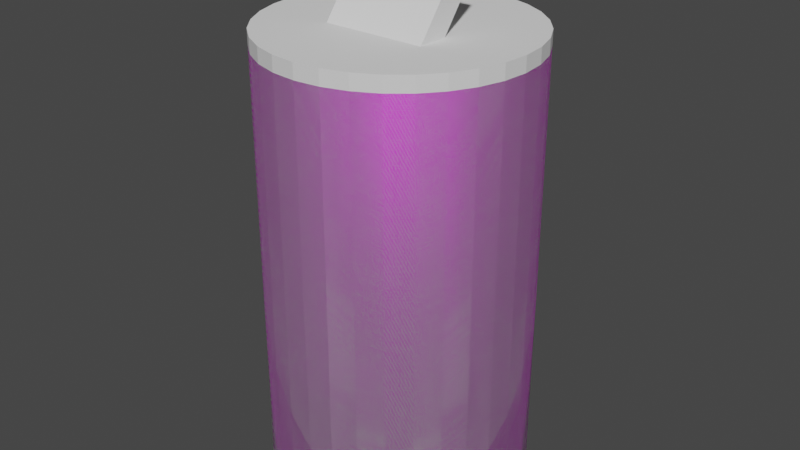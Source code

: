 # Source: can.blend  (saved by Blender 3.3.6; exported with 4.5.12 LTS)
import bpy
from mathutils import Matrix  # noqa: F401  (used for matrix-valued properties, if any)

bpy.ops.wm.read_factory_settings(use_empty=True)
scene = bpy.context.scene
scene.name = 'Scene'

# ---- collections
col_collection = bpy.data.collections.new('Collection'); scene.collection.children.link(col_collection)

# ---- images (referenced by path relative to the original .blend; pixels are not part of the script)
import os
ASSET_DIR = os.environ.get("B2B_ASSET_DIR", "")  # directory of the original .blend (textures are referenced by path, not embedded)
HERE = os.path.dirname(os.path.abspath(__file__))  # packed textures are extracted next to this script under _unpacked/

def load_image(name, relpath, width, height, colorspace="sRGB"):
    """Load a texture the original file referenced (path relative to the .blend, or extracted next to this script)."""
    p = next((c for c in (os.path.join(HERE, relpath), os.path.join(ASSET_DIR, relpath)) if relpath and os.path.exists(c)), "")
    if p:
        img = bpy.data.images.load(p, check_existing=True)
        img.name = name
    else:  # same state as the original file: an image datablock whose file is absent (Cycles renders it pink)
        img = bpy.data.images.new(name, width, height)
        img.source = "FILE"
        img.filepath = "//" + (relpath or name)
    img.colorspace_settings.name = colorspace
    return img
img_snowbeer_png = load_image('snowbeer.png', 'snowbeer.png', 1024, 1024, 'sRGB')

# ---- materials (node trees are filled in below, after node groups)
mat_canbody = bpy.data.materials.new('canbody')
mat_canbody.use_transparent_shadow = False

# ---- material node trees
mat_canbody.use_nodes = True; mat_canbody.node_tree.nodes.clear()
_N = mat_canbody.node_tree.nodes; _L = mat_canbody.node_tree.links
n0 = _N.new('ShaderNodeBsdfPrincipled'); n0.name = 'Principled BSDF'; n0.location = (10, 300)
n0.distribution = 'GGX'
n0.subsurface_method = 'RANDOM_WALK_SKIN'
n0.inputs[1].default_value = 1.0
n0.inputs[2].default_value = 0.6496
n0.inputs[3].default_value = 1.45
n0.inputs[27].default_value = (0.0, 0.0, 0.0, 1.0)
n0.inputs[28].default_value = 1.0
n1 = _N.new('ShaderNodeOutputMaterial'); n1.name = 'Material Output'; n1.location = (300, 300)
n2 = _N.new('ShaderNodeTexImage'); n2.name = 'Image Texture'; n2.location = (-280, 280)
n2.image = img_snowbeer_png
_L.new(n0.outputs[0], n1.inputs[0])
_L.new(n2.outputs[0], n0.inputs[0])
n1.is_active_output = True

# ---- world
world_world = bpy.data.worlds.new('World'); scene.world = world_world
world_world.use_nodes = True; world_world.node_tree.nodes.clear()
_N = world_world.node_tree.nodes; _L = world_world.node_tree.links
n0 = _N.new('ShaderNodeOutputWorld'); n0.name = 'World Output'; n0.location = (300, 300)
n1 = _N.new('ShaderNodeBackground'); n1.name = 'Background'; n1.location = (10, 300)
n1.inputs[0].default_value = (0.05088, 0.05088, 0.05088, 1.0)
_L.new(n1.outputs[0], n0.inputs[0])
n0.is_active_output = True
world_world.color = (0.05088, 0.05088, 0.05088)
world_world.use_sun_shadow = False
world_world.sun_shadow_jitter_overblur = 0.0

# ---- meshes
me_cylinder_001 = bpy.data.meshes.new('Cylinder.001')
me_cylinder_001.from_pydata([(-1.613e-09, 0.2276, 1.093), (1.363e-09, 0.8874, 0.0), (1.363e-09, 0.8874, 3.454), (0.1138, 0.2164, 1.093), (0.1731, 0.8703, 0.0), (0.1731, 0.8703, 3.454), (0.2231, 0.1832, 1.093), (0.3396, 0.8198, 0.0), (0.3396, 0.8198, 3.454), (0.493, 0.7378, 0.0), (0.324, 0.1293, 1.093), (0.493, 0.7378, 3.454), (0.6275, 0.6275, 0.0), (0.4123, 0.05677, 1.093), (0.6275, 0.6275, 3.454), (0.7378, 0.493, 0.0), (0.4848, -0.0316, 1.093), (0.7378, 0.493, 3.454), (0.8198, 0.3396, 0.0), (0.5387, -0.1324, 1.093), (0.8198, 0.3396, 3.454), (0.8703, 0.1731, 0.0), (0.5719, -0.2418, 1.093), (0.8703, 0.1731, 3.454), (0.5831, -0.3556, 1.093), (0.8874, 2.098e-10, 0.0), (0.8874, 2.098e-10, 3.454), (0.5719, -0.4693, 1.093), (0.8703, -0.1731, 0.0), (0.8703, -0.1731, 3.454), (0.5387, -0.5787, 1.093), (0.8198, -0.3396, 0.0), (0.8198, -0.3396, 3.454), (0.7378, -0.493, 0.0), (0.4848, -0.6795, 1.093), (0.7378, -0.493, 3.454), (0.4123, -0.7679, 1.093), (0.6275, -0.6275, 0.0), (0.6275, -0.6275, 3.454), (0.324, -0.8404, 1.093), (0.493, -0.7378, 0.0), (0.493, -0.7378, 3.454), (0.3396, -0.8198, 0.0), (0.2231, -0.8943, 1.093), (0.3396, -0.8198, 3.454), (0.1138, -0.9275, 1.093), (0.1731, -0.8703, 0.0), (0.1731, -0.8703, 3.454), (1.363e-09, -0.8874, 0.0), (-1.613e-09, -0.9387, 1.093), (1.363e-09, -0.8874, 3.454), (-0.1138, -0.9275, 1.093), (-0.1731, -0.8703, 0.0), (-0.1731, -0.8703, 3.454), (-0.3396, -0.8198, 0.0), (-0.2231, -0.8943, 1.093), (-0.3396, -0.8198, 3.454), (-0.493, -0.7378, 0.0), (-0.324, -0.8404, 1.093), (-0.493, -0.7378, 3.454), (-0.4123, -0.7679, 1.093), (-0.6275, -0.6275, 0.0), (-0.6275, -0.6275, 3.454), (-0.4848, -0.6795, 1.093), (-0.7378, -0.493, 0.0), (-0.7378, -0.493, 3.454), (-0.8198, -0.3396, 0.0), (-0.5387, -0.5787, 1.093), (-0.8198, -0.3396, 3.454), (-0.5719, -0.4693, 1.093), (-0.8703, -0.1731, 0.0), (-0.8703, -0.1731, 3.454), (-0.5831, -0.3556, 1.093), (-0.8874, 2.098e-10, 0.0), (-0.8874, 2.098e-10, 3.454), (-0.5719, -0.2418, 1.093), (-0.8703, 0.1731, 0.0), (-0.8703, 0.1731, 3.454), (-0.8198, 0.3396, 0.0), (-0.5387, -0.1324, 1.093), (-0.8198, 0.3396, 3.454), (-0.4848, -0.0316, 1.093), (-0.7378, 0.493, 0.0), (-0.7378, 0.493, 3.454), (-0.4123, 0.05677, 1.093), (-0.6275, 0.6275, 0.0), (-0.6275, 0.6275, 3.454), (-0.324, 0.1293, 1.093), (-0.493, 0.7378, 0.0), (-0.493, 0.7378, 3.454), (-0.2231, 0.1832, 1.093), (-0.3396, 0.8198, 0.0), (-0.3396, 0.8198, 3.454), (-0.1138, 0.2164, 1.093), (-0.1731, 0.8703, 0.0), (-0.1731, 0.8703, 3.454), (0.0, 1.0, 0.08061), (0.0, 1.0, 3.373), (0.1951, 0.9808, 3.373), (0.1951, 0.9808, 0.08061), (0.3827, 0.9239, 3.373), (0.3827, 0.9239, 0.08061), (0.5556, 0.8315, 3.373), (0.5556, 0.8315, 0.08061), (0.7071, 0.7071, 3.373), (0.7071, 0.7071, 0.08061), (0.8315, 0.5556, 3.373), (0.8315, 0.5556, 0.08061), (0.9239, 0.3827, 3.373), (0.9239, 0.3827, 0.08061), (0.9808, 0.1951, 3.373), (0.9808, 0.1951, 0.08061), (1.0, 0.0, 3.373), (1.0, 0.0, 0.08061), (0.9808, -0.1951, 3.373), (0.9808, -0.1951, 0.08061), (0.9239, -0.3827, 3.373), (0.9239, -0.3827, 0.08061), (0.8315, -0.5556, 3.373), (0.8315, -0.5556, 0.08061), (0.7071, -0.7071, 3.373), (0.7071, -0.7071, 0.08061), (0.5556, -0.8315, 3.373), (0.5556, -0.8315, 0.08061), (0.3827, -0.9239, 3.373), (0.3827, -0.9239, 0.08061), (0.1951, -0.9808, 3.373), (0.1951, -0.9808, 0.08061), (0.0, -1.0, 3.373), (0.0, -1.0, 0.08061), (-0.1951, -0.9808, 3.373), (-0.1951, -0.9808, 0.08061), (-0.3827, -0.9239, 3.373), (-0.3827, -0.9239, 0.08061), (-0.5556, -0.8315, 3.373), (-0.5556, -0.8315, 0.08061), (-0.7071, -0.7071, 3.373), (-0.7071, -0.7071, 0.08061), (-0.8315, -0.5556, 3.373), (-0.8315, -0.5556, 0.08061), (-0.9239, -0.3827, 3.373), (-0.9239, -0.3827, 0.08061), (-0.9808, -0.1951, 3.373), (-0.9808, -0.1951, 0.08061), (-1.0, 0.0, 3.373), (-1.0, 0.0, 0.08061), (-0.9808, 0.1951, 3.373), (-0.9808, 0.1951, 0.08061), (-0.9239, 0.3827, 3.373), (-0.9239, 0.3827, 0.08061), (-0.8315, 0.5556, 3.373), (-0.8315, 0.5556, 0.08061), (-0.7071, 0.7071, 3.373), (-0.7071, 0.7071, 0.08061), (-0.5556, 0.8315, 3.373), (-0.5556, 0.8315, 0.08061), (-0.3827, 0.9239, 3.373), (-0.3827, 0.9239, 0.08061), (-0.1951, 0.9808, 3.373), (-0.1951, 0.9808, 0.08061), (0.1581, 0.795, 3.391), (1.77e-09, 0.8106, 3.391), (0.3102, 0.7489, 3.391), (0.4503, 0.674, 3.391), (0.5732, 0.5732, 3.391), (0.674, 0.4503, 3.391), (0.7489, 0.3102, 3.391), (0.795, 0.1581, 3.391), (0.8106, 6.754e-10, 3.391), (0.795, -0.1581, 3.391), (0.7489, -0.3102, 3.391), (0.674, -0.4503, 3.391), (0.5732, -0.5732, 3.391), (0.4503, -0.674, 3.391), (0.3102, -0.7489, 3.391), (0.1581, -0.795, 3.391), (1.77e-09, -0.8106, 3.391), (-0.1581, -0.795, 3.391), (-0.3102, -0.7489, 3.391), (-0.4503, -0.674, 3.391), (-0.5732, -0.5732, 3.391), (-0.674, -0.4503, 3.391), (-0.7489, -0.3102, 3.391), (-0.795, -0.1581, 3.391), (-0.8106, 6.754e-10, 3.391), (-0.795, 0.1581, 3.391), (-0.7489, 0.3102, 3.391), (-0.674, 0.4503, 3.391), (-0.5732, 0.5732, 3.391), (-0.4503, 0.674, 3.391), (-0.3102, 0.7489, 3.391), (-0.1581, 0.795, 3.391), (-0.06427, -0.6787, 3.391), (0.06427, -0.6787, 3.391), (0.0, -0.685, 3.391), (0.19, -0.6237, 3.391), (0.233, -0.5885, 3.391), (0.183, -0.6295, 3.391), (0.2739, -0.5386, 3.391), (0.1261, -0.6599, 3.391), (-0.3295, -0.3556, 3.391), (-0.3231, -0.4198, 3.391), (-0.3231, -0.2913, 3.391), (-0.3044, -0.4816, 3.391), (-0.3044, -0.2295, 3.391), (-0.233, -0.1226, 3.391), (-0.06427, -0.03243, 3.391), (-0.1261, -0.05118, 3.391), (-0.183, -0.08162, 3.391), (-0.2739, -0.5386, 3.391), (-0.2739, -0.1725, 3.391), (-0.233, -0.5885, 3.391), (-0.1261, -0.6599, 3.391), (-0.183, -0.6295, 3.391), (0.1261, -0.05118, 3.391), (0.06427, -0.03243, 3.391), (0.0, -0.0261, 3.391), (0.233, -0.1226, 3.391), (0.2739, -0.1725, 3.391), (0.3295, -0.3556, 3.391), (0.3231, -0.2913, 3.391), (0.3231, -0.4198, 3.391), (0.3044, -0.4816, 3.391), (0.3044, -0.2295, 3.391), (0.183, -0.08162, 3.391)], [], [(97, 2, 5, 98), (98, 5, 8, 100), (100, 8, 11, 102), (102, 11, 14, 104), (104, 14, 17, 106), (106, 17, 20, 108), (108, 20, 23, 110), (110, 23, 26, 112), (112, 26, 29, 114), (114, 29, 32, 116), (116, 32, 35, 118), (118, 35, 38, 120), (120, 38, 41, 122), (122, 41, 44, 124), (124, 44, 47, 126), (126, 47, 50, 128), (128, 50, 53, 130), (130, 53, 56, 132), (132, 56, 59, 134), (134, 59, 62, 136), (136, 62, 65, 138), (138, 65, 68, 140), (140, 68, 71, 142), (142, 71, 74, 144), (144, 74, 77, 146), (146, 77, 80, 148), (148, 80, 83, 150), (150, 83, 86, 152), (152, 86, 89, 154), (154, 89, 92, 156), (20, 17, 165, 166), (156, 92, 95, 158), (158, 95, 2, 97), (94, 1, 4, 7, 9, 12, 15, 18, 21, 25, 28, 31, 33, 37, 40, 42, 46, 48, 52, 54, 57, 61, 64, 66, 70, 73, 76, 78, 82, 85, 88, 91), (94, 159, 96, 1), (159, 158, 97, 96), (91, 157, 159, 94), (157, 156, 158, 159), (88, 155, 157, 91), (155, 154, 156, 157), (85, 153, 155, 88), (153, 152, 154, 155), (82, 151, 153, 85), (151, 150, 152, 153), (78, 149, 151, 82), (149, 148, 150, 151), (76, 147, 149, 78), (147, 146, 148, 149), (73, 145, 147, 76), (145, 144, 146, 147), (70, 143, 145, 73), (143, 142, 144, 145), (66, 141, 143, 70), (141, 140, 142, 143), (64, 139, 141, 66), (139, 138, 140, 141), (61, 137, 139, 64), (137, 136, 138, 139), (57, 135, 137, 61), (135, 134, 136, 137), (54, 133, 135, 57), (133, 132, 134, 135), (52, 131, 133, 54), (131, 130, 132, 133), (48, 129, 131, 52), (129, 128, 130, 131), (46, 127, 129, 48), (127, 126, 128, 129), (42, 125, 127, 46), (125, 124, 126, 127), (40, 123, 125, 42), (123, 122, 124, 125), (37, 121, 123, 40), (121, 120, 122, 123), (33, 119, 121, 37), (119, 118, 120, 121), (31, 117, 119, 33), (117, 116, 118, 119), (28, 115, 117, 31), (115, 114, 116, 117), (25, 113, 115, 28), (113, 112, 114, 115), (21, 111, 113, 25), (111, 110, 112, 113), (18, 109, 111, 21), (109, 108, 110, 111), (15, 107, 109, 18), (107, 106, 108, 109), (12, 105, 107, 15), (105, 104, 106, 107), (9, 103, 105, 12), (103, 102, 104, 105), (7, 101, 103, 9), (101, 100, 102, 103), (4, 99, 101, 7), (99, 98, 100, 101), (1, 96, 99, 4), (96, 97, 98, 99), (196, 195, 174, 173, 172, 171, 170, 169, 168, 167, 166, 165, 164, 163, 162, 160, 161, 191, 190, 189, 188, 187, 186, 185, 184, 183, 182, 181, 180, 179, 178, 213, 211, 209, 203, 201, 200, 202, 204, 210, 205, 208, 207, 206, 216, 215, 214, 224, 217, 218, 223, 220, 219, 221, 222, 198), (213, 178, 177, 176, 175, 174, 195, 197, 199, 193, 194, 192, 212), (47, 44, 174, 175), (74, 71, 183, 184), (8, 5, 160, 162), (35, 32, 170, 171), (62, 59, 179, 180), (89, 86, 188, 189), (23, 20, 166, 167), (50, 47, 175, 176), (77, 74, 184, 185), (11, 8, 162, 163), (38, 35, 171, 172), (65, 62, 180, 181), (92, 89, 189, 190), (26, 23, 167, 168), (53, 50, 176, 177), (80, 77, 185, 186), (14, 11, 163, 164), (41, 38, 172, 173), (68, 65, 181, 182), (95, 92, 190, 191), (29, 26, 168, 169), (56, 53, 177, 178), (83, 80, 186, 187), (17, 14, 164, 165), (44, 41, 173, 174), (71, 68, 182, 183), (5, 2, 161, 160), (2, 95, 191, 161), (32, 29, 169, 170), (59, 56, 178, 179), (86, 83, 187, 188), (216, 0, 3, 215), (215, 3, 6, 214), (214, 6, 10, 224), (224, 10, 13, 217), (13, 16, 218, 217), (16, 19, 223, 218), (19, 22, 220, 223), (22, 24, 219, 220), (24, 27, 221, 219), (27, 30, 222, 221), (30, 34, 198, 222), (34, 36, 196, 198), (36, 39, 197, 195, 196), (39, 43, 199, 197), (43, 45, 193, 199), (45, 49, 194, 193), (49, 51, 192, 194), (51, 55, 212, 192), (55, 58, 213, 212), (58, 60, 211, 213), (211, 60, 63, 209), (209, 63, 67, 203), (203, 67, 69, 201), (201, 69, 72, 200), (200, 72, 75, 202), (202, 75, 79, 204), (204, 79, 81, 210), (210, 81, 84, 205), (205, 84, 87, 208), (208, 87, 90, 207), (207, 90, 93, 206), (206, 93, 0, 216), (34, 30, 27, 24, 22, 19, 16, 13, 10, 6, 3, 0, 93, 90, 87, 84, 81, 79, 75, 72, 69, 67, 63, 60, 58, 55, 51, 49, 45, 43, 39, 36)])
me_cylinder_001.polygons.foreach_set('use_smooth', [True] * 164)
_uv = me_cylinder_001.uv_layers.new(name='UVMap')
_uv.uv.foreach_set('vector', [0.8512, 0.1207, 0.8616, 0.1216, 0.8616, 0.1345, 0.8512, 0.1351, 0.8512, 0.1351, 0.8616, 0.1345, 0.8637, 0.1467, 0.8536, 0.149, 0.8536, 0.149, 0.8637, 0.1467, 0.868, 0.158, 0.8584, 0.1617, 0.8584, 0.1617, 0.868, 0.158, 0.8742, 0.1679, 0.8654, 0.1728, 0.8654, 0.1728, 0.8742, 0.1679, 0.8821, 0.1759, 0.8743, 0.1818, 0.8743, 0.1818, 0.8821, 0.1759, 0.8913, 0.1818, 0.8847, 0.1884, 0.8847, 0.1884, 0.8913, 0.1818, 0.9016, 0.1853, 0.8963, 0.1924, 0.8963, 0.1924, 0.9016, 0.1853, 0.9125, 0.1863, 0.9086, 0.1936, 0.6588, 0.02976, 0.6573, 0.03709, 0.6483, 0.03012, 0.6487, 0.02192, 0.6487, 0.02192, 0.6483, 0.03012, 0.6382, 0.02545, 0.6374, 0.01665, 0.6374, 0.01665, 0.6382, 0.02545, 0.6274, 0.02324, 0.6252, 0.01416, 0.6252, 0.01416, 0.6274, 0.02324, 0.6163, 0.02358, 0.6127, 0.01454, 0.6127, 0.01454, 0.6163, 0.02358, 0.6053, 0.02646, 0.6003, 0.01778, 0.6003, 0.01778, 0.6053, 0.02646, 0.5949, 0.03176, 0.5886, 0.02376, 0.5886, 0.02376, 0.5949, 0.03176, 0.5854, 0.03928, 0.5779, 0.03224, 0.5779, 0.03224, 0.5854, 0.03928, 0.5772, 0.04874, 0.5686, 0.0429, 0.5686, 0.0429, 0.5772, 0.04874, 0.5707, 0.05977, 0.5612, 0.05533, 0.5612, 0.05533, 0.5707, 0.05977, 0.566, 0.07195, 0.556, 0.06905, 0.556, 0.06905, 0.566, 0.07195, 0.5633, 0.0848, 0.553, 0.08353, 0.553, 0.08353, 0.5633, 0.0848, 0.5629, 0.09784, 0.5525, 0.09822, 0.5525, 0.09822, 0.5629, 0.09784, 0.5646, 0.1106, 0.5544, 0.1126, 0.5544, 0.1126, 0.5646, 0.1106, 0.5684, 0.1225, 0.5587, 0.126, 0.5587, 0.126, 0.5684, 0.1225, 0.5742, 0.1331, 0.5652, 0.138, 0.5652, 0.138, 0.5742, 0.1331, 0.5817, 0.1421, 0.5736, 0.1481, 0.5736, 0.1481, 0.5817, 0.1421, 0.5906, 0.1491, 0.5838, 0.156, 0.9086, 0.04694, 0.9125, 0.05621, 0.9016, 0.06016, 0.8963, 0.0514, 0.8963, 0.0514, 0.9016, 0.06016, 0.8913, 0.06644, 0.8847, 0.05847, 0.8847, 0.05847, 0.8913, 0.06644, 0.8821, 0.07479, 0.8743, 0.06788, 0.8743, 0.06788, 0.8821, 0.07479, 0.8742, 0.0849, 0.8654, 0.07928, 0.8654, 0.07928, 0.8742, 0.0849, 0.868, 0.09638, 0.8584, 0.09221, 0.6706, 0.05672, 0.6744, 0.06863, 0.6671, 0.06993, 0.6636, 0.05905, 0.8584, 0.09221, 0.868, 0.09638, 0.8637, 0.1088, 0.8536, 0.1062, 0.8536, 0.1062, 0.8637, 0.1088, 0.8616, 0.1216, 0.8512, 0.1207, 0.3874, 0.2821, 0.4127, 0.2821, 0.4381, 0.2821, 0.4625, 0.2821, 0.4849, 0.2487, 0.5046, 0.2325, 0.5208, 0.2128, 0.5328, 0.1904, 0.5402, 0.166, 0.5427, 0.1406, 0.5402, 0.1153, 0.5328, 0.09089, 0.5208, 0.06841, 0.5046, 0.04872, 0.4849, 0.03255, 0.4625, 0.02054, 0.4381, 0.01315, 0.4127, 0.01065, 0.3874, 0.01315, 0.363, 0.02054, 0.3405, 0.03255, 0.3208, 0.04872, 0.3047, 0.06841, 0.2927, 0.09089, 0.2853, 0.1153, 0.2828, 0.1406, 0.2853, 0.166, 0.2927, 0.1904, 0.3047, 0.2128, 0.3208, 0.2325, 0.3405, 0.2487, 0.363, 0.2821, 0.9262, 0.1371, 0.9193, 0.1424, 0.9185, 0.1301, 0.9255, 0.1262, 0.02498, 0.2996, 0.02498, 0.9933, 0.02092, 0.9933, 0.02092, 0.2996, 0.9271, 0.1464, 0.9204, 0.1529, 0.9193, 0.1424, 0.9262, 0.1371, 0.03698, 0.2996, 0.03698, 0.9933, 0.02498, 0.9933, 0.02498, 0.2996, 0.8327, 0.07218, 0.8397, 0.07586, 0.8394, 0.08818, 0.8324, 0.08311, 0.05647, 0.2996, 0.05647, 0.9933, 0.03698, 0.9933, 0.03698, 0.2996, 0.8327, 0.06004, 0.8397, 0.06218, 0.8397, 0.07586, 0.8327, 0.07218, 0.08269, 0.2996, 0.08269, 0.9933, 0.05647, 0.9933, 0.05647, 0.2996, 0.8324, 0.04718, 0.8394, 0.04768, 0.8397, 0.06218, 0.8327, 0.06004, 0.1147, 0.2996, 0.1147, 0.9933, 0.08269, 0.9933, 0.08269, 0.2996, 0.6661, 0.155, 0.6699, 0.1634, 0.6571, 0.1634, 0.6548, 0.155, 0.1511, 0.2996, 0.1511, 0.9933, 0.1147, 0.9933, 0.1147, 0.2996, 0.6772, 0.1524, 0.6824, 0.1606, 0.6699, 0.1634, 0.6661, 0.155, 0.1907, 0.2996, 0.1907, 0.9933, 0.1511, 0.9933, 0.1511, 0.2996, 0.6876, 0.1474, 0.6941, 0.1549, 0.6824, 0.1606, 0.6772, 0.1524, 0.2318, 0.2996, 0.2318, 0.9933, 0.1907, 0.9933, 0.1907, 0.2996, 0.697, 0.1401, 0.7047, 0.1467, 0.6941, 0.1549, 0.6876, 0.1474, 0.273, 0.2996, 0.273, 0.9933, 0.2318, 0.9933, 0.2318, 0.2996, 0.705, 0.1308, 0.7138, 0.1362, 0.7047, 0.1467, 0.697, 0.1401, 0.3125, 0.2996, 0.3125, 0.9933, 0.273, 0.9933, 0.273, 0.2996, 0.7113, 0.1199, 0.7208, 0.1239, 0.7138, 0.1362, 0.705, 0.1308, 0.349, 0.2996, 0.349, 0.9933, 0.3125, 0.9933, 0.3125, 0.2996, 0.7156, 0.1078, 0.7257, 0.1103, 0.7208, 0.1239, 0.7113, 0.1199, 0.3809, 0.2996, 0.3809, 0.9933, 0.349, 0.9933, 0.349, 0.2996, 0.7178, 0.09495, 0.7282, 0.09578, 0.7257, 0.1103, 0.7156, 0.1078, 0.4072, 0.2996, 0.4072, 0.9933, 0.3809, 0.9933, 0.3809, 0.2996, 0.7178, 0.08183, 0.7282, 0.081, 0.7282, 0.09578, 0.7178, 0.09495, 0.4267, 0.2996, 0.4267, 0.9933, 0.4072, 0.9933, 0.4072, 0.2996, 0.7156, 0.06896, 0.7257, 0.0665, 0.7282, 0.081, 0.7178, 0.08183, 0.4387, 0.2996, 0.4387, 0.9933, 0.4267, 0.9933, 0.4267, 0.2996, 0.7113, 0.05684, 0.7208, 0.05284, 0.7257, 0.0665, 0.7156, 0.06896, 0.4427, 0.2996, 0.4427, 0.9933, 0.4387, 0.9933, 0.4387, 0.2996, 0.705, 0.04593, 0.7138, 0.04055, 0.7208, 0.05284, 0.7113, 0.05684, 0.4874, 0.2996, 0.4874, 0.9933, 0.4833, 0.9933, 0.4833, 0.2996, 0.697, 0.03666, 0.7047, 0.03009, 0.7138, 0.04055, 0.705, 0.04593, 0.4993, 0.2996, 0.4993, 0.9933, 0.4874, 0.9933, 0.4874, 0.2996, 0.6876, 0.02937, 0.6941, 0.02188, 0.7047, 0.03009, 0.697, 0.03666, 0.5188, 0.2996, 0.5188, 0.9933, 0.4993, 0.9933, 0.4993, 0.2996, 0.6772, 0.02435, 0.6824, 0.01622, 0.6941, 0.02188, 0.6876, 0.02937, 0.545, 0.2996, 0.545, 0.9933, 0.5188, 0.9933, 0.5188, 0.2996, 0.6661, 0.02179, 0.6699, 0.01333, 0.6824, 0.01622, 0.6772, 0.02435, 0.5768, 0.2996, 0.5768, 0.9933, 0.545, 0.9933, 0.545, 0.2996, 0.6548, 0.02179, 0.6571, 0.01333, 0.6699, 0.01333, 0.6661, 0.02179, 0.6132, 0.2996, 0.6132, 0.9933, 0.5768, 0.9933, 0.5768, 0.2996, 0.7769, 0.0262, 0.7698, 0.02824, 0.7704, 0.01374, 0.7774, 0.01333, 0.6527, 0.2996, 0.6527, 0.9933, 0.6132, 0.9933, 0.6132, 0.2996, 0.7768, 0.03833, 0.7697, 0.04191, 0.7698, 0.02824, 0.7769, 0.0262, 0.6938, 0.2996, 0.6938, 0.9933, 0.6527, 0.9933, 0.6527, 0.2996, 0.7769, 0.04927, 0.7698, 0.05424, 0.7697, 0.04191, 0.7768, 0.03833, 0.7348, 0.2996, 0.7348, 0.9933, 0.6938, 0.9933, 0.6938, 0.2996, 0.7774, 0.05859, 0.7704, 0.06474, 0.7698, 0.05424, 0.7769, 0.04927, 0.7743, 0.2996, 0.7743, 0.9933, 0.7348, 0.9933, 0.7348, 0.2996, 0.9262, 0.06311, 0.9193, 0.05903, 0.9204, 0.04675, 0.9271, 0.05221, 0.8107, 0.2996, 0.8107, 0.9933, 0.7743, 0.9933, 0.7743, 0.2996, 0.9255, 0.07522, 0.9185, 0.07268, 0.9193, 0.05903, 0.9262, 0.06311, 0.8426, 0.2996, 0.8426, 0.9933, 0.8107, 0.9933, 0.8107, 0.2996, 0.925, 0.08809, 0.918, 0.08718, 0.9185, 0.07268, 0.9255, 0.07522, 0.8688, 0.2996, 0.8688, 0.9933, 0.8426, 0.9933, 0.8426, 0.2996, 0.9249, 0.1012, 0.9179, 0.102, 0.918, 0.08718, 0.925, 0.08809, 0.8882, 0.2996, 0.8882, 0.9933, 0.8688, 0.9933, 0.8688, 0.2996, 0.925, 0.1141, 0.918, 0.1165, 0.9179, 0.102, 0.9249, 0.1012, 0.9002, 0.2996, 0.9002, 0.9933, 0.8882, 0.9933, 0.8882, 0.2996, 0.9255, 0.1262, 0.9185, 0.1301, 0.918, 0.1165, 0.925, 0.1141, 0.9042, 0.2996, 0.9042, 0.9933, 0.9002, 0.9933, 0.9002, 0.2996, 0.1793, 0.04626, 0.1724, 0.04061, 0.1917, 0.02054, 0.2142, 0.03255, 0.2339, 0.04872, 0.25, 0.06841, 0.262, 0.09089, 0.2694, 0.1153, 0.2719, 0.1406, 0.2694, 0.166, 0.262, 0.1904, 0.25, 0.2128, 0.2339, 0.2325, 0.2142, 0.2487, 0.1917, 0.2821, 0.1673, 0.2821, 0.142, 0.2821, 0.1166, 0.2821, 0.09221, 0.2821, 0.06974, 0.2487, 0.05005, 0.2325, 0.03388, 0.2128, 0.02187, 0.1904, 0.01447, 0.166, 0.01198, 0.1406, 0.01447, 0.1153, 0.02187, 0.09089, 0.03388, 0.06841, 0.05005, 0.04872, 0.06974, 0.03255, 0.09221, 0.02054, 0.1126, 0.03969, 0.1046, 0.04626, 0.09803, 0.05426, 0.09315, 0.06339, 0.09014, 0.0733, 0.08912, 0.08361, 0.09014, 0.09392, 0.09315, 0.1038, 0.09803, 0.113, 0.1046, 0.121, 0.1126, 0.1275, 0.1217, 0.1324, 0.1316, 0.1354, 0.142, 0.1364, 0.1523, 0.1354, 0.1622, 0.1324, 0.1713, 0.1275, 0.1793, 0.121, 0.1859, 0.113, 0.1908, 0.1038, 0.1938, 0.09392, 0.1948, 0.08361, 0.1938, 0.0733, 0.1908, 0.06339, 0.1859, 0.05426, 0.1126, 0.03969, 0.09221, 0.02054, 0.1166, 0.01315, 0.142, 0.01065, 0.1673, 0.01315, 0.1917, 0.02054, 0.1724, 0.04061, 0.1713, 0.03969, 0.1622, 0.0348, 0.1523, 0.0318, 0.142, 0.03078, 0.1316, 0.0318, 0.1217, 0.0348, 0.7806, 0.09976, 0.7848, 0.08735, 0.7917, 0.0903, 0.7878, 0.1016, 0.8294, 0.1773, 0.8184, 0.1763, 0.8224, 0.1715, 0.8324, 0.1725, 0.673, 0.1072, 0.6683, 0.1194, 0.6616, 0.1163, 0.6658, 0.1052, 0.8082, 0.05741, 0.8184, 0.05113, 0.8224, 0.05722, 0.813, 0.06295, 0.791, 0.1588, 0.7848, 0.149, 0.7917, 0.1466, 0.7973, 0.1556, 0.6336, 0.1527, 0.6226, 0.1556, 0.6198, 0.1494, 0.6299, 0.1468, 0.6648, 0.04606, 0.6706, 0.05672, 0.6636, 0.05905, 0.6584, 0.04932, 0.7784, 0.1126, 0.7806, 0.09976, 0.7878, 0.1016, 0.7858, 0.1134, 0.5906, 0.1491, 0.5817, 0.1421, 0.5824, 0.137, 0.5906, 0.1434, 0.6756, 0.09439, 0.673, 0.1072, 0.6658, 0.1052, 0.6682, 0.09346, 0.7989, 0.06576, 0.8082, 0.05741, 0.813, 0.06295, 0.8045, 0.07058, 0.7989, 0.1668, 0.791, 0.1588, 0.7973, 0.1556, 0.8045, 0.1629, 0.644, 0.1474, 0.6336, 0.1527, 0.6299, 0.1468, 0.6394, 0.1419, 0.6573, 0.03709, 0.6648, 0.04606, 0.6584, 0.04932, 0.6515, 0.04112, 0.7784, 0.1254, 0.7784, 0.1126, 0.7858, 0.1134, 0.7858, 0.1251, 0.6007, 0.1537, 0.5906, 0.1491, 0.5906, 0.1434, 0.5998, 0.1477, 0.6761, 0.08135, 0.6756, 0.09439, 0.6682, 0.09346, 0.6687, 0.08155, 0.791, 0.07587, 0.7989, 0.06576, 0.8045, 0.07058, 0.7973, 0.07981, 0.8082, 0.1727, 0.7989, 0.1668, 0.8045, 0.1629, 0.813, 0.1683, 0.6535, 0.1399, 0.644, 0.1474, 0.6394, 0.1419, 0.6481, 0.135, 0.6483, 0.03012, 0.6573, 0.03709, 0.6515, 0.04112, 0.6433, 0.03476, 0.7806, 0.1377, 0.7784, 0.1254, 0.7858, 0.1251, 0.7878, 0.1363, 0.6115, 0.156, 0.6007, 0.1537, 0.5998, 0.1477, 0.6097, 0.1497, 0.6744, 0.06863, 0.6761, 0.08135, 0.6687, 0.08155, 0.6671, 0.06993, 0.7848, 0.08735, 0.791, 0.07587, 0.7973, 0.07981, 0.7917, 0.0903, 0.8184, 0.1763, 0.8082, 0.1727, 0.813, 0.1683, 0.8224, 0.1715, 0.6683, 0.1194, 0.6617, 0.1304, 0.6556, 0.1264, 0.6616, 0.1163, 0.6617, 0.1304, 0.6535, 0.1399, 0.6481, 0.135, 0.6556, 0.1264, 0.8184, 0.05113, 0.8294, 0.04718, 0.8324, 0.05361, 0.8224, 0.05722, 0.7848, 0.149, 0.7806, 0.1377, 0.7878, 0.1363, 0.7917, 0.1466, 0.6226, 0.1556, 0.6115, 0.156, 0.6097, 0.1497, 0.6198, 0.1494, 0.7372, 0.1201, 0.7282, 0.01763, 0.7362, 0.01478, 0.7417, 0.1185, 0.7417, 0.1185, 0.7362, 0.01478, 0.7446, 0.01333, 0.7465, 0.1176, 0.7465, 0.1176, 0.7446, 0.01333, 0.7532, 0.01333, 0.7514, 0.1176, 0.7514, 0.1176, 0.7532, 0.01333, 0.7617, 0.01478, 0.7561, 0.1185, 0.7617, 0.01478, 0.7697, 0.01763, 0.7606, 0.1201, 0.7561, 0.1185, 0.7846, 0.02259, 0.7894, 0.02183, 0.796, 0.04675, 0.7933, 0.04718, 0.7894, 0.02183, 0.7955, 0.0212, 0.7995, 0.0464, 0.796, 0.04675, 0.7955, 0.0212, 0.8027, 0.02074, 0.8035, 0.04613, 0.7995, 0.0464, 0.8027, 0.02074, 0.8106, 0.02045, 0.808, 0.04597, 0.8035, 0.04613, 0.8106, 0.02045, 0.8191, 0.02036, 0.8128, 0.04592, 0.808, 0.04597, 0.8191, 0.02036, 0.8277, 0.02045, 0.8177, 0.04597, 0.8128, 0.04592, 0.8277, 0.02045, 0.8362, 0.02074, 0.8225, 0.04613, 0.8177, 0.04597, 0.8362, 0.02074, 0.8441, 0.0212, 0.827, 0.0464, 0.8263, 0.04636, 0.8225, 0.04613, 0.8441, 0.0212, 0.8513, 0.02183, 0.831, 0.04675, 0.827, 0.0464, 0.8513, 0.02183, 0.8574, 0.02259, 0.8345, 0.04718, 0.831, 0.04675, 0.9241, 0.02183, 0.9312, 0.0212, 0.936, 0.0464, 0.932, 0.04675, 0.9312, 0.0212, 0.9392, 0.02074, 0.9405, 0.04613, 0.936, 0.0464, 0.9392, 0.02074, 0.9477, 0.02045, 0.9453, 0.04597, 0.9405, 0.04613, 0.9477, 0.02045, 0.9563, 0.02036, 0.9502, 0.04592, 0.9453, 0.04597, 0.9563, 0.02036, 0.9647, 0.02045, 0.9549, 0.04597, 0.9502, 0.04592, 0.9549, 0.04597, 0.9647, 0.02045, 0.9727, 0.02074, 0.9594, 0.04613, 0.9594, 0.04613, 0.9727, 0.02074, 0.9799, 0.0212, 0.9635, 0.0464, 0.9635, 0.0464, 0.9799, 0.0212, 0.986, 0.02183, 0.9669, 0.04675, 0.8672, 0.04694, 0.8574, 0.02219, 0.8645, 0.02149, 0.8713, 0.04654, 0.8713, 0.04654, 0.8645, 0.02149, 0.8725, 0.02093, 0.8758, 0.04623, 0.8758, 0.04623, 0.8725, 0.02093, 0.8809, 0.02055, 0.8805, 0.04602, 0.8805, 0.04602, 0.8809, 0.02055, 0.8896, 0.02036, 0.8854, 0.04591, 0.8854, 0.04591, 0.8896, 0.02036, 0.898, 0.02036, 0.8902, 0.04591, 0.8902, 0.04591, 0.898, 0.02036, 0.906, 0.02055, 0.8947, 0.04602, 0.8947, 0.04602, 0.906, 0.02055, 0.9132, 0.02093, 0.8988, 0.04623, 0.8988, 0.04623, 0.9132, 0.02093, 0.9193, 0.02149, 0.9022, 0.04654, 0.9022, 0.04654, 0.9193, 0.02149, 0.9241, 0.02219, 0.9049, 0.04694, 0.5191, 0.0699, 0.5309, 0.09191, 0.5381, 0.1158, 0.5405, 0.1406, 0.5381, 0.1655, 0.5309, 0.1893, 0.5191, 0.2114, 0.5033, 0.2306, 0.484, 0.2465, 0.462, 0.2821, 0.4381, 0.2821, 0.4132, 0.2821, 0.3884, 0.2821, 0.3645, 0.2821, 0.3425, 0.2465, 0.3232, 0.2306, 0.3074, 0.2114, 0.2956, 0.1893, 0.2884, 0.1655, 0.2859, 0.1406, 0.2884, 0.1158, 0.2956, 0.09191, 0.3074, 0.0699, 0.3232, 0.05061, 0.3425, 0.03478, 0.3645, 0.02301, 0.3884, 0.01577, 0.4132, 0.01332, 0.4381, 0.01577, 0.462, 0.02301, 0.484, 0.03478, 0.5033, 0.05061])
me_cylinder_001.materials.append(mat_canbody)
me_cylinder_001.update()
me_plane = bpy.data.meshes.new('Plane')
me_plane.from_pydata([(-0.2988, -0.3392, -0.0582), (0.2987, -0.3392, -0.0582), (-0.2988, 0.3062, -0.0582), (0.2987, 0.3062, -0.0582), (-0.175, -0.4855, -0.0582), (-3.302e-05, -0.4855, -0.0582), (0.175, -0.4855, -0.0582), (0.175, 0.4526, -0.0582), (-3.302e-05, 0.4526, -0.0582), (-0.175, 0.4526, -0.0582), (-0.03289, 0.0485, -0.0582), (-0.06452, 0.0581, -0.0582), (-3.302e-05, 0.04526, -0.0582), (-3.302e-05, 0.3825, -0.0582), (-0.1686, 0.2139, -0.0582), (-0.1654, 0.181, -0.0582), (-0.1654, 0.2468, -0.0582), (-0.1558, 0.1493, -0.0582), (-0.1402, 0.3076, -0.0582), (-0.1402, 0.1202, -0.0582), (-0.1558, 0.2784, -0.0582), (-0.1192, 0.09465, -0.0582), (-0.09367, 0.3541, -0.0582), (-0.03289, 0.3793, -0.0582), (-0.06452, 0.3697, -0.0582), (-0.09367, 0.07368, -0.0582), (-0.1192, 0.3331, -0.0582), (0.1192, 0.09465, -0.0582), (0.1402, 0.1202, -0.0582), (0.1686, 0.2139, -0.0582), (0.1654, 0.181, -0.0582), (0.1654, 0.2468, -0.0582), (0.1558, 0.2784, -0.0582), (0.1558, 0.1493, -0.0582), (9.596e-06, 0.04526, -0.0582), (9.596e-06, 0.3825, -0.0582), (0.0329, 0.0485, -0.0582), (0.0329, 0.3793, -0.0582), (0.1402, 0.3076, -0.0582), (0.1192, 0.3331, -0.0582), (0.09369, 0.07368, -0.0582), (0.09369, 0.3541, -0.0582), (0.06454, 0.3697, -0.0582), (0.06454, 0.0581, -0.0582), (0.2003, -0.2516, -0.0582), (0.1803, -0.2807, -0.0582), (0.175, -0.2857, -0.0582), (0.175, -0.08833, -0.0582), (0.1803, -0.09335, -0.0582), (0.2168, -0.187, -0.0582), (0.2126, -0.1541, -0.0582), (0.2126, -0.2199, -0.0582), (0.2003, -0.1225, -0.0582), (-0.2168, -0.187, -0.0582), (-0.2003, -0.2516, -0.0582), (-0.2126, -0.2199, -0.0582), (-0.2126, -0.1541, -0.0582), (-0.175, -0.08842, -0.0582), (-0.1802, -0.09335, -0.0582), (-0.1802, -0.2807, -0.0582), (-0.175, -0.2856, -0.0582), (-0.2003, -0.1225, -0.0582), (-0.1204, -0.3272, -0.0582), (-0.08295, -0.3428, -0.0582), (-3.302e-05, -0.3556, -0.0582), (-3.302e-05, -0.01842, -0.0582), (-0.04228, -0.3524, -0.0582), (-0.04228, -0.02165, -0.0582), (-0.08295, -0.03125, -0.0582), (-0.1533, -0.3063, -0.0582), (-0.1204, -0.04683, -0.0582), (-0.1533, -0.0678, -0.0582), (9.596e-06, -0.3556, -0.0582), (9.596e-06, -0.01841, -0.0582), (0.1533, -0.0678, -0.0582), (0.0423, -0.02165, -0.0582), (0.0423, -0.3524, -0.0582), (0.1204, -0.3272, -0.0582), (0.08297, -0.3428, -0.0582), (0.08297, -0.03125, -0.0582), (0.1204, -0.04683, -0.0582), (0.1533, -0.3063, -0.0582), (-0.2988, -0.3392, 0.0582), (0.2987, -0.3392, 0.0582), (-0.2988, 0.3062, 0.0582), (0.2987, 0.3062, 0.0582), (-0.175, -0.4855, 0.0582), (-3.302e-05, -0.4855, 0.0582), (0.175, -0.4855, 0.0582), (0.175, 0.4526, 0.0582), (-3.302e-05, 0.4526, 0.0582), (-0.175, 0.4526, 0.0582), (-0.03289, 0.0485, 0.0582), (-0.06452, 0.0581, 0.0582), (-3.302e-05, 0.04526, 0.0582), (-3.302e-05, 0.3825, 0.0582), (-0.1686, 0.2139, 0.0582), (-0.1654, 0.181, 0.0582), (-0.1654, 0.2468, 0.0582), (-0.1558, 0.1493, 0.0582), (-0.1402, 0.3076, 0.0582), (-0.1402, 0.1202, 0.0582), (-0.1558, 0.2784, 0.0582), (-0.1192, 0.09465, 0.0582), (-0.09367, 0.3541, 0.0582), (-0.03289, 0.3793, 0.0582), (-0.06452, 0.3697, 0.0582), (-0.09367, 0.07368, 0.0582), (-0.1192, 0.3331, 0.0582), (0.1192, 0.09465, 0.0582), (0.1402, 0.1202, 0.0582), (0.1686, 0.2139, 0.0582), (0.1654, 0.181, 0.0582), (0.1654, 0.2468, 0.0582), (0.1558, 0.2784, 0.0582), (0.1558, 0.1493, 0.0582), (9.596e-06, 0.04526, 0.0582), (9.596e-06, 0.3825, 0.0582), (0.0329, 0.0485, 0.0582), (0.0329, 0.3793, 0.0582), (0.1402, 0.3076, 0.0582), (0.1192, 0.3331, 0.0582), (0.09369, 0.07368, 0.0582), (0.09369, 0.3541, 0.0582), (0.06454, 0.3697, 0.0582), (0.06454, 0.0581, 0.0582), (0.2003, -0.2516, 0.0582), (0.1803, -0.2807, 0.0582), (0.175, -0.2857, 0.0582), (0.175, -0.08833, 0.0582), (0.1803, -0.09335, 0.0582), (0.2168, -0.187, 0.0582), (0.2126, -0.1541, 0.0582), (0.2126, -0.2199, 0.0582), (0.2003, -0.1225, 0.0582), (-0.2168, -0.187, 0.0582), (-0.2003, -0.2516, 0.0582), (-0.2126, -0.2199, 0.0582), (-0.2126, -0.1541, 0.0582), (-0.175, -0.08842, 0.0582), (-0.1802, -0.09335, 0.0582), (-0.1802, -0.2807, 0.0582), (-0.175, -0.2856, 0.0582), (-0.2003, -0.1225, 0.0582), (-0.1204, -0.3272, 0.0582), (-0.08295, -0.3428, 0.0582), (-3.302e-05, -0.3556, 0.0582), (-3.302e-05, -0.01842, 0.0582), (-0.04228, -0.3524, 0.0582), (-0.04228, -0.02165, 0.0582), (-0.08295, -0.03125, 0.0582), (-0.1533, -0.3063, 0.0582), (-0.1204, -0.04683, 0.0582), (-0.1533, -0.0678, 0.0582), (9.596e-06, -0.3556, 0.0582), (9.596e-06, -0.01841, 0.0582), (0.1533, -0.0678, 0.0582), (0.0423, -0.02165, 0.0582), (0.0423, -0.3524, 0.0582), (0.1204, -0.3272, 0.0582), (0.08297, -0.3428, 0.0582), (0.08297, -0.03125, 0.0582), (0.1204, -0.04683, 0.0582), (0.1533, -0.3063, 0.0582)], [], [(46, 45, 44, 51, 49, 50, 52, 48, 47, 7, 3, 1, 6), (57, 58, 61, 56, 53, 55, 54, 59, 60, 4, 0, 2, 9), (60, 69, 62, 63, 66, 64, 5, 4), (65, 67, 68, 70, 71, 57, 9, 8, 13, 23, 24, 22, 26, 18, 20, 16, 14, 15, 17, 19, 21, 25, 11, 10, 12), (64, 72, 76, 78, 77, 81, 46, 6, 5), (47, 74, 80, 79, 75, 73, 65, 12, 34, 36, 43, 40, 27, 28, 33, 30, 29, 31, 32, 38, 39, 41, 42, 37, 35, 13, 8, 7), (131, 83, 132), (82, 135, 138), (86, 145, 144), (98, 102, 91), (88, 159, 160), (89, 113, 111), (68, 67, 149, 150), (25, 21, 103, 107), (6, 1, 83, 88), (7, 8, 90, 89), (69, 60, 142, 151), (39, 38, 120, 121), (3, 7, 89, 85), (77, 78, 160, 159), (70, 68, 150, 152), (27, 40, 122, 109), (46, 81, 163, 128), (56, 61, 143, 138), (71, 70, 152, 153), (41, 39, 121, 123), (9, 2, 84, 91), (57, 71, 153, 139), (72, 64, 146, 154), (37, 42, 124, 119), (10, 11, 93, 92), (43, 36, 118, 125), (65, 73, 155, 147), (40, 43, 125, 122), (12, 10, 92, 94), (74, 47, 129, 156), (44, 45, 127, 126), (73, 75, 157, 155), (15, 14, 96, 97), (76, 72, 154, 158), (14, 16, 98, 96), (78, 76, 158, 160), (47, 48, 130, 129), (17, 15, 97, 99), (75, 79, 161, 157), (24, 23, 105, 106), (19, 17, 99, 101), (45, 46, 128, 127), (50, 49, 131, 132), (16, 20, 102, 98), (81, 77, 159, 163), (49, 51, 133, 131), (21, 19, 101, 103), (51, 44, 126, 133), (48, 52, 134, 130), (23, 13, 95, 105), (5, 6, 88, 87), (54, 55, 137, 136), (22, 24, 106, 104), (66, 63, 145, 148), (53, 56, 138, 135), (11, 25, 107, 93), (8, 9, 91, 90), (18, 26, 108, 100), (79, 80, 162, 161), (58, 57, 139, 140), (42, 41, 123, 124), (26, 22, 104, 108), (59, 54, 136, 141), (29, 30, 112, 111), (33, 28, 110, 115), (60, 59, 141, 142), (31, 29, 111, 113), (61, 58, 140, 143), (32, 31, 113, 114), (62, 69, 151, 144), (63, 62, 144, 145), (30, 33, 115, 112), (28, 27, 109, 110), (52, 50, 132, 134), (34, 12, 94, 116), (2, 0, 82, 84), (55, 53, 135, 137), (13, 35, 117, 95), (1, 3, 85, 83), (38, 32, 114, 120), (64, 66, 148, 146), (36, 34, 116, 118), (0, 4, 86, 82), (20, 18, 100, 102), (67, 65, 147, 149), (35, 37, 119, 117), (4, 5, 87, 86), (80, 74, 156, 162), (127, 128, 83), (128, 88, 83), (83, 85, 132), (133, 83, 131), (85, 89, 129), (85, 129, 130), (126, 127, 83), (133, 126, 83), (85, 130, 134), (85, 134, 132), (140, 139, 84), (139, 91, 84), (84, 82, 138), (82, 86, 142), (82, 142, 141), (143, 140, 84), (138, 143, 84), (82, 141, 136), (82, 136, 137), (82, 137, 135), (151, 142, 86), (86, 87, 145), (87, 146, 148), (87, 148, 145), (144, 151, 86), (149, 147, 92), (147, 94, 92), (150, 149, 93), (149, 92, 93), (152, 150, 107), (150, 93, 107), (153, 152, 103), (152, 107, 103), (95, 90, 105), (90, 91, 106), (105, 90, 106), (139, 153, 101), (153, 103, 101), (104, 106, 91), (139, 101, 99), (139, 99, 97), (108, 104, 91), (100, 108, 91), (139, 97, 96), (91, 139, 96), (102, 100, 91), (91, 96, 98), (154, 146, 87), (87, 88, 160), (88, 128, 163), (88, 163, 159), (158, 154, 87), (160, 158, 87), (89, 90, 124), (90, 95, 117), (90, 117, 119), (94, 147, 116), (147, 155, 116), (116, 155, 118), (155, 157, 118), (118, 157, 125), (157, 161, 125), (125, 161, 122), (161, 162, 122), (122, 162, 109), (162, 156, 109), (90, 119, 124), (109, 156, 110), (156, 129, 110), (89, 124, 123), (89, 123, 121), (115, 110, 129), (112, 115, 129), (89, 121, 120), (89, 120, 114), (111, 112, 129), (89, 114, 113), (111, 129, 89)])
_uv = me_plane.uv_layers.new(name='UVMap')
_uv.uv.foreach_set('vector', [0.8384, 0.3243, 0.8385, 0.3246, 0.8387, 0.326, 0.8386, 0.3275, 0.8381, 0.329, 0.8373, 0.3304, 0.8362, 0.3318, 0.8348, 0.333, 0.8344, 0.3332, 0.824, 0.357, 0.8319, 0.3509, 0.8446, 0.3225, 0.8424, 0.3152, 0.8193, 0.332, 0.8192, 0.3318, 0.8189, 0.3303, 0.8189, 0.3288, 0.8194, 0.3273, 0.8202, 0.3257, 0.8214, 0.3243, 0.8229, 0.323, 0.8232, 0.3228, 0.8273, 0.3133, 0.8187, 0.3197, 0.8061, 0.3497, 0.8089, 0.3565, 0.8232, 0.3228, 0.8246, 0.3219, 0.8265, 0.3211, 0.8285, 0.3206, 0.8304, 0.3203, 0.8323, 0.3203, 0.835, 0.3143, 0.8273, 0.3133, 0.8256, 0.3358, 0.8239, 0.3355, 0.8223, 0.335, 0.8209, 0.3341, 0.8199, 0.333, 0.8193, 0.332, 0.8089, 0.3565, 0.8165, 0.3568, 0.8179, 0.3537, 0.8165, 0.3535, 0.8153, 0.353, 0.8143, 0.3523, 0.8136, 0.3513, 0.8132, 0.3501, 0.813, 0.3488, 0.8132, 0.3473, 0.8137, 0.3458, 0.8145, 0.3444, 0.8155, 0.343, 0.8168, 0.3417, 0.8182, 0.3406, 0.8197, 0.3397, 0.8213, 0.3391, 0.8229, 0.3387, 0.8244, 0.3387, 0.8323, 0.3203, 0.8323, 0.3203, 0.8341, 0.3207, 0.8356, 0.3213, 0.8369, 0.3222, 0.8379, 0.3233, 0.8384, 0.3243, 0.8424, 0.3152, 0.835, 0.3143, 0.8344, 0.3332, 0.8331, 0.3341, 0.8313, 0.3349, 0.8294, 0.3355, 0.8275, 0.3358, 0.8256, 0.3358, 0.8256, 0.3358, 0.8244, 0.3387, 0.8244, 0.3387, 0.8257, 0.3389, 0.8269, 0.3395, 0.8278, 0.3402, 0.8285, 0.3412, 0.8289, 0.3424, 0.829, 0.3438, 0.8288, 0.3452, 0.8283, 0.3466, 0.8275, 0.3481, 0.8265, 0.3494, 0.8253, 0.3507, 0.8239, 0.3517, 0.8224, 0.3526, 0.8209, 0.3532, 0.8194, 0.3536, 0.8179, 0.3537, 0.8179, 0.3537, 0.8165, 0.3568, 0.824, 0.357, 0.8399, 0.3309, 0.8464, 0.3244, 0.8391, 0.3324, 0.8204, 0.3217, 0.8211, 0.3293, 0.8206, 0.3308, 0.829, 0.3153, 0.8302, 0.3225, 0.8282, 0.3231, 0.8148, 0.3495, 0.8146, 0.3509, 0.8104, 0.3587, 0.8442, 0.3171, 0.8387, 0.3241, 0.8374, 0.3233, 0.8256, 0.3591, 0.8292, 0.3501, 0.83, 0.3487, 0.8223, 0.335, 0.8239, 0.3355, 0.8255, 0.3376, 0.8239, 0.337, 0.8197, 0.3397, 0.8182, 0.3406, 0.8198, 0.3427, 0.8214, 0.3418, 0.8424, 0.3152, 0.8446, 0.3225, 0.8464, 0.3244, 0.8442, 0.3171, 0.824, 0.357, 0.8165, 0.3568, 0.8181, 0.3589, 0.8256, 0.3591, 0.8246, 0.3219, 0.8232, 0.3228, 0.825, 0.3248, 0.8263, 0.3239, 0.8239, 0.3517, 0.8253, 0.3507, 0.8269, 0.3528, 0.8256, 0.3539, 0.8319, 0.3509, 0.824, 0.357, 0.8256, 0.3591, 0.8336, 0.353, 0.8369, 0.3222, 0.8356, 0.3213, 0.8374, 0.3233, 0.8387, 0.3241, 0.8209, 0.3341, 0.8223, 0.335, 0.8239, 0.337, 0.8226, 0.3362, 0.8285, 0.3412, 0.8278, 0.3402, 0.8295, 0.3423, 0.8302, 0.3433, 0.8384, 0.3243, 0.8379, 0.3233, 0.8396, 0.3252, 0.8401, 0.3263, 0.8189, 0.3288, 0.8189, 0.3303, 0.8205, 0.3324, 0.8206, 0.3308, 0.8199, 0.333, 0.8209, 0.3341, 0.8226, 0.3362, 0.8215, 0.3351, 0.8224, 0.3526, 0.8239, 0.3517, 0.8256, 0.3539, 0.8241, 0.3547, 0.8089, 0.3565, 0.8061, 0.3497, 0.8076, 0.3519, 0.8104, 0.3587, 0.8193, 0.332, 0.8199, 0.333, 0.8215, 0.3351, 0.821, 0.3341, 0.8323, 0.3203, 0.8323, 0.3203, 0.8341, 0.3223, 0.8341, 0.3223, 0.8194, 0.3536, 0.8209, 0.3532, 0.8225, 0.3554, 0.821, 0.3557, 0.8229, 0.3387, 0.8213, 0.3391, 0.823, 0.3412, 0.8246, 0.3408, 0.8269, 0.3395, 0.8257, 0.3389, 0.8274, 0.341, 0.8286, 0.3415, 0.8256, 0.3358, 0.8256, 0.3358, 0.8273, 0.3379, 0.8273, 0.3379, 0.8278, 0.3402, 0.8269, 0.3395, 0.8286, 0.3415, 0.8295, 0.3423, 0.8244, 0.3387, 0.8229, 0.3387, 0.8246, 0.3408, 0.8261, 0.3408, 0.8331, 0.3341, 0.8344, 0.3332, 0.8362, 0.3352, 0.8349, 0.3361, 0.8387, 0.326, 0.8385, 0.3246, 0.8403, 0.3265, 0.8405, 0.3279, 0.8256, 0.3358, 0.8275, 0.3358, 0.8292, 0.3378, 0.8273, 0.3379, 0.8145, 0.3444, 0.8137, 0.3458, 0.8153, 0.348, 0.8161, 0.3465, 0.8341, 0.3207, 0.8323, 0.3203, 0.8341, 0.3223, 0.8359, 0.3226, 0.8137, 0.3458, 0.8132, 0.3473, 0.8148, 0.3495, 0.8153, 0.348, 0.8356, 0.3213, 0.8341, 0.3207, 0.8359, 0.3226, 0.8374, 0.3233, 0.8344, 0.3332, 0.8348, 0.333, 0.8365, 0.335, 0.8362, 0.3352, 0.8155, 0.343, 0.8145, 0.3444, 0.8161, 0.3465, 0.8171, 0.3451, 0.8275, 0.3358, 0.8294, 0.3355, 0.8311, 0.3375, 0.8292, 0.3378, 0.8153, 0.353, 0.8165, 0.3535, 0.8181, 0.3556, 0.8169, 0.3552, 0.8168, 0.3417, 0.8155, 0.343, 0.8171, 0.3451, 0.8184, 0.3438, 0.8385, 0.3246, 0.8384, 0.3243, 0.8401, 0.3263, 0.8403, 0.3265, 0.8373, 0.3304, 0.8381, 0.329, 0.8399, 0.3309, 0.8391, 0.3324, 0.8132, 0.3473, 0.813, 0.3488, 0.8146, 0.3509, 0.8148, 0.3495, 0.8379, 0.3233, 0.8369, 0.3222, 0.8387, 0.3241, 0.8396, 0.3252, 0.8381, 0.329, 0.8386, 0.3275, 0.8404, 0.3294, 0.8399, 0.3309, 0.8182, 0.3406, 0.8168, 0.3417, 0.8184, 0.3438, 0.8198, 0.3427, 0.8386, 0.3275, 0.8387, 0.326, 0.8405, 0.3279, 0.8404, 0.3294, 0.8348, 0.333, 0.8362, 0.3318, 0.8379, 0.3338, 0.8365, 0.335, 0.8165, 0.3535, 0.8179, 0.3537, 0.8195, 0.3558, 0.8181, 0.3556, 0.835, 0.3143, 0.8424, 0.3152, 0.8442, 0.3171, 0.8368, 0.3162, 0.8214, 0.3243, 0.8202, 0.3257, 0.8219, 0.3277, 0.8231, 0.3263, 0.8143, 0.3523, 0.8153, 0.353, 0.8169, 0.3552, 0.8159, 0.3544, 0.8304, 0.3203, 0.8285, 0.3206, 0.8302, 0.3225, 0.8322, 0.3222, 0.8194, 0.3273, 0.8189, 0.3288, 0.8206, 0.3308, 0.8211, 0.3293, 0.8213, 0.3391, 0.8197, 0.3397, 0.8214, 0.3418, 0.823, 0.3412, 0.8165, 0.3568, 0.8089, 0.3565, 0.8104, 0.3587, 0.8181, 0.3589, 0.8132, 0.3501, 0.8136, 0.3513, 0.8152, 0.3535, 0.8148, 0.3523, 0.8294, 0.3355, 0.8313, 0.3349, 0.8331, 0.3369, 0.8311, 0.3375, 0.8192, 0.3318, 0.8193, 0.332, 0.821, 0.3341, 0.8208, 0.3338, 0.8209, 0.3532, 0.8224, 0.3526, 0.8241, 0.3547, 0.8225, 0.3554, 0.8136, 0.3513, 0.8143, 0.3523, 0.8159, 0.3544, 0.8152, 0.3535, 0.8229, 0.323, 0.8214, 0.3243, 0.8231, 0.3263, 0.8246, 0.325, 0.8283, 0.3466, 0.8288, 0.3452, 0.8305, 0.3472, 0.83, 0.3487, 0.829, 0.3438, 0.8289, 0.3424, 0.8306, 0.3445, 0.8307, 0.3458, 0.8232, 0.3228, 0.8229, 0.323, 0.8246, 0.325, 0.825, 0.3248, 0.8275, 0.3481, 0.8283, 0.3466, 0.83, 0.3487, 0.8292, 0.3501, 0.8189, 0.3303, 0.8192, 0.3318, 0.8208, 0.3338, 0.8205, 0.3324, 0.8265, 0.3494, 0.8275, 0.3481, 0.8292, 0.3501, 0.8282, 0.3515, 0.8265, 0.3211, 0.8246, 0.3219, 0.8263, 0.3239, 0.8282, 0.3231, 0.8285, 0.3206, 0.8265, 0.3211, 0.8282, 0.3231, 0.8302, 0.3225, 0.8288, 0.3452, 0.829, 0.3438, 0.8307, 0.3458, 0.8305, 0.3472, 0.8289, 0.3424, 0.8285, 0.3412, 0.8302, 0.3433, 0.8306, 0.3445, 0.8362, 0.3318, 0.8373, 0.3304, 0.8391, 0.3324, 0.8379, 0.3338, 0.8244, 0.3387, 0.8244, 0.3387, 0.8261, 0.3408, 0.8261, 0.3408, 0.8061, 0.3497, 0.8187, 0.3197, 0.8204, 0.3217, 0.8076, 0.3519, 0.8202, 0.3257, 0.8194, 0.3273, 0.8211, 0.3293, 0.8219, 0.3277, 0.8179, 0.3537, 0.8179, 0.3537, 0.8195, 0.3558, 0.8195, 0.3558, 0.8446, 0.3225, 0.8319, 0.3509, 0.8336, 0.353, 0.8464, 0.3244, 0.8253, 0.3507, 0.8265, 0.3494, 0.8282, 0.3515, 0.8269, 0.3528, 0.8323, 0.3203, 0.8304, 0.3203, 0.8322, 0.3222, 0.8341, 0.3223, 0.8257, 0.3389, 0.8244, 0.3387, 0.8261, 0.3408, 0.8274, 0.341, 0.8187, 0.3197, 0.8273, 0.3133, 0.829, 0.3153, 0.8204, 0.3217, 0.813, 0.3488, 0.8132, 0.3501, 0.8148, 0.3523, 0.8146, 0.3509, 0.8239, 0.3355, 0.8256, 0.3358, 0.8273, 0.3379, 0.8255, 0.3376, 0.8179, 0.3537, 0.8194, 0.3536, 0.821, 0.3557, 0.8195, 0.3558, 0.8273, 0.3133, 0.835, 0.3143, 0.8368, 0.3162, 0.829, 0.3153, 0.8313, 0.3349, 0.8331, 0.3341, 0.8349, 0.3361, 0.8331, 0.3369, 0.8403, 0.3265, 0.8401, 0.3263, 0.8464, 0.3244, 0.8401, 0.3263, 0.8442, 0.3171, 0.8464, 0.3244, 0.8464, 0.3244, 0.8336, 0.353, 0.8391, 0.3324, 0.8404, 0.3294, 0.8464, 0.3244, 0.8399, 0.3309, 0.8336, 0.353, 0.8256, 0.3591, 0.8362, 0.3352, 0.8336, 0.353, 0.8362, 0.3352, 0.8365, 0.335, 0.8405, 0.3279, 0.8403, 0.3265, 0.8464, 0.3244, 0.8404, 0.3294, 0.8405, 0.3279, 0.8464, 0.3244, 0.8336, 0.353, 0.8365, 0.335, 0.8379, 0.3338, 0.8336, 0.353, 0.8379, 0.3338, 0.8391, 0.3324, 0.8208, 0.3338, 0.821, 0.3341, 0.8076, 0.3519, 0.821, 0.3341, 0.8104, 0.3587, 0.8076, 0.3519, 0.8076, 0.3519, 0.8204, 0.3217, 0.8206, 0.3308, 0.8204, 0.3217, 0.829, 0.3153, 0.825, 0.3248, 0.8204, 0.3217, 0.825, 0.3248, 0.8246, 0.325, 0.8205, 0.3324, 0.8208, 0.3338, 0.8076, 0.3519, 0.8206, 0.3308, 0.8205, 0.3324, 0.8076, 0.3519, 0.8204, 0.3217, 0.8246, 0.325, 0.8231, 0.3263, 0.8204, 0.3217, 0.8231, 0.3263, 0.8219, 0.3277, 0.8204, 0.3217, 0.8219, 0.3277, 0.8211, 0.3293, 0.8263, 0.3239, 0.825, 0.3248, 0.829, 0.3153, 0.829, 0.3153, 0.8368, 0.3162, 0.8302, 0.3225, 0.8368, 0.3162, 0.8341, 0.3223, 0.8322, 0.3222, 0.8368, 0.3162, 0.8322, 0.3222, 0.8302, 0.3225, 0.8282, 0.3231, 0.8263, 0.3239, 0.829, 0.3153, 0.8255, 0.3376, 0.8273, 0.3379, 0.8246, 0.3408, 0.8273, 0.3379, 0.8261, 0.3408, 0.8246, 0.3408, 0.8239, 0.337, 0.8255, 0.3376, 0.823, 0.3412, 0.8255, 0.3376, 0.8246, 0.3408, 0.823, 0.3412, 0.8226, 0.3362, 0.8239, 0.337, 0.8214, 0.3418, 0.8239, 0.337, 0.823, 0.3412, 0.8214, 0.3418, 0.8215, 0.3351, 0.8226, 0.3362, 0.8198, 0.3427, 0.8226, 0.3362, 0.8214, 0.3418, 0.8198, 0.3427, 0.8195, 0.3558, 0.8181, 0.3589, 0.8181, 0.3556, 0.8181, 0.3589, 0.8104, 0.3587, 0.8169, 0.3552, 0.8181, 0.3556, 0.8181, 0.3589, 0.8169, 0.3552, 0.821, 0.3341, 0.8215, 0.3351, 0.8184, 0.3438, 0.8215, 0.3351, 0.8198, 0.3427, 0.8184, 0.3438, 0.8159, 0.3544, 0.8169, 0.3552, 0.8104, 0.3587, 0.821, 0.3341, 0.8184, 0.3438, 0.8171, 0.3451, 0.821, 0.3341, 0.8171, 0.3451, 0.8161, 0.3465, 0.8152, 0.3535, 0.8159, 0.3544, 0.8104, 0.3587, 0.8148, 0.3523, 0.8152, 0.3535, 0.8104, 0.3587, 0.821, 0.3341, 0.8161, 0.3465, 0.8153, 0.348, 0.8104, 0.3587, 0.821, 0.3341, 0.8153, 0.348, 0.8146, 0.3509, 0.8148, 0.3523, 0.8104, 0.3587, 0.8104, 0.3587, 0.8153, 0.348, 0.8148, 0.3495, 0.8341, 0.3223, 0.8341, 0.3223, 0.8368, 0.3162, 0.8368, 0.3162, 0.8442, 0.3171, 0.8374, 0.3233, 0.8442, 0.3171, 0.8401, 0.3263, 0.8396, 0.3252, 0.8442, 0.3171, 0.8396, 0.3252, 0.8387, 0.3241, 0.8359, 0.3226, 0.8341, 0.3223, 0.8368, 0.3162, 0.8374, 0.3233, 0.8359, 0.3226, 0.8368, 0.3162, 0.8256, 0.3591, 0.8181, 0.3589, 0.8225, 0.3554, 0.8181, 0.3589, 0.8195, 0.3558, 0.8195, 0.3558, 0.8181, 0.3589, 0.8195, 0.3558, 0.821, 0.3557, 0.8261, 0.3408, 0.8273, 0.3379, 0.8261, 0.3408, 0.8273, 0.3379, 0.8273, 0.3379, 0.8261, 0.3408, 0.8261, 0.3408, 0.8273, 0.3379, 0.8274, 0.341, 0.8273, 0.3379, 0.8292, 0.3378, 0.8274, 0.341, 0.8274, 0.341, 0.8292, 0.3378, 0.8286, 0.3415, 0.8292, 0.3378, 0.8311, 0.3375, 0.8286, 0.3415, 0.8286, 0.3415, 0.8311, 0.3375, 0.8295, 0.3423, 0.8311, 0.3375, 0.8331, 0.3369, 0.8295, 0.3423, 0.8295, 0.3423, 0.8331, 0.3369, 0.8302, 0.3433, 0.8331, 0.3369, 0.8349, 0.3361, 0.8302, 0.3433, 0.8181, 0.3589, 0.821, 0.3557, 0.8225, 0.3554, 0.8302, 0.3433, 0.8349, 0.3361, 0.8306, 0.3445, 0.8349, 0.3361, 0.8362, 0.3352, 0.8306, 0.3445, 0.8256, 0.3591, 0.8225, 0.3554, 0.8241, 0.3547, 0.8256, 0.3591, 0.8241, 0.3547, 0.8256, 0.3539, 0.8307, 0.3458, 0.8306, 0.3445, 0.8362, 0.3352, 0.8305, 0.3472, 0.8307, 0.3458, 0.8362, 0.3352, 0.8256, 0.3591, 0.8256, 0.3539, 0.8269, 0.3528, 0.8256, 0.3591, 0.8269, 0.3528, 0.8282, 0.3515, 0.83, 0.3487, 0.8305, 0.3472, 0.8362, 0.3352, 0.8256, 0.3591, 0.8282, 0.3515, 0.8292, 0.3501, 0.83, 0.3487, 0.8362, 0.3352, 0.8256, 0.3591])
me_plane.materials.append(mat_canbody)
me_plane.update()
me_cylinder_005 = bpy.data.meshes.new('Cylinder.005')
me_cylinder_005.from_pydata([(0.0, 1.0, 0.0), (0.0, 1.0, 3.489), (0.1951, 0.9808, 0.0), (0.1951, 0.9808, 3.489), (0.3827, 0.9239, 0.0), (0.3827, 0.9239, 3.489), (0.5556, 0.8315, 0.0), (0.5556, 0.8315, 3.489), (0.7071, 0.7071, 0.0), (0.7071, 0.7071, 3.489), (0.8315, 0.5556, 0.0), (0.8315, 0.5556, 3.489), (0.9239, 0.3827, 0.0), (0.9239, 0.3827, 3.489), (0.9808, 0.1951, 0.0), (0.9808, 0.1951, 3.489), (1.0, 0.0, 0.0), (1.0, 0.0, 3.489), (0.9808, -0.1951, 0.0), (0.9808, -0.1951, 3.489), (0.9239, -0.3827, 0.0), (0.9239, -0.3827, 3.489), (0.8315, -0.5556, 0.0), (0.8315, -0.5556, 3.489), (0.7071, -0.7071, 0.0), (0.7071, -0.7071, 3.489), (0.5556, -0.8315, 0.0), (0.5556, -0.8315, 3.489), (0.3827, -0.9239, 0.0), (0.3827, -0.9239, 3.489), (0.1951, -0.9808, 0.0), (0.1951, -0.9808, 3.489), (0.0, -1.0, 0.0), (0.0, -1.0, 3.489), (-0.1951, -0.9808, 0.0), (-0.1951, -0.9808, 3.489), (-0.3827, -0.9239, 0.0), (-0.3827, -0.9239, 3.489), (-0.5556, -0.8315, 0.0), (-0.5556, -0.8315, 3.489), (-0.7071, -0.7071, 0.0), (-0.7071, -0.7071, 3.489), (-0.8315, -0.5556, 0.0), (-0.8315, -0.5556, 3.489), (-0.9239, -0.3827, 0.0), (-0.9239, -0.3827, 3.489), (-0.9808, -0.1951, 0.0), (-0.9808, -0.1951, 3.489), (-1.0, 0.0, 0.0), (-1.0, 0.0, 3.489), (-0.9808, 0.1951, 0.0), (-0.9808, 0.1951, 3.489), (-0.9239, 0.3827, 0.0), (-0.9239, 0.3827, 3.489), (-0.8315, 0.5556, 0.0), (-0.8315, 0.5556, 3.489), (-0.7071, 0.7071, 0.0), (-0.7071, 0.7071, 3.489), (-0.5556, 0.8315, 0.0), (-0.5556, 0.8315, 3.489), (-0.3827, 0.9239, 0.0), (-0.3827, 0.9239, 3.489), (-0.1951, 0.9808, 0.0), (-0.1951, 0.9808, 3.489)], [], [(0, 1, 3, 2), (2, 3, 5, 4), (4, 5, 7, 6), (6, 7, 9, 8), (8, 9, 11, 10), (10, 11, 13, 12), (12, 13, 15, 14), (14, 15, 17, 16), (16, 17, 19, 18), (18, 19, 21, 20), (20, 21, 23, 22), (22, 23, 25, 24), (24, 25, 27, 26), (26, 27, 29, 28), (28, 29, 31, 30), (30, 31, 33, 32), (32, 33, 35, 34), (34, 35, 37, 36), (36, 37, 39, 38), (38, 39, 41, 40), (40, 41, 43, 42), (42, 43, 45, 44), (44, 45, 47, 46), (46, 47, 49, 48), (48, 49, 51, 50), (50, 51, 53, 52), (52, 53, 55, 54), (54, 55, 57, 56), (56, 57, 59, 58), (58, 59, 61, 60), (3, 1, 63, 61, 59, 57, 55, 53, 51, 49, 47, 45, 43, 41, 39, 37, 35, 33, 31, 29, 27, 25, 23, 21, 19, 17, 15, 13, 11, 9, 7, 5), (60, 61, 63, 62), (62, 63, 1, 0), (0, 2, 4, 6, 8, 10, 12, 14, 16, 18, 20, 22, 24, 26, 28, 30, 32, 34, 36, 38, 40, 42, 44, 46, 48, 50, 52, 54, 56, 58, 60, 62)])
_uv = me_cylinder_005.uv_layers.new(name='UVMap')
_uv.uv.foreach_set('vector', [1.0, 0.5, 1.0, 1.0, 0.9688, 1.0, 0.9688, 0.5, 0.9688, 0.5, 0.9688, 1.0, 0.9375, 1.0, 0.9375, 0.5, 0.9375, 0.5, 0.9375, 1.0, 0.9062, 1.0, 0.9062, 0.5, 0.9062, 0.5, 0.9062, 1.0, 0.875, 1.0, 0.875, 0.5, 0.875, 0.5, 0.875, 1.0, 0.8438, 1.0, 0.8438, 0.5, 0.8438, 0.5, 0.8438, 1.0, 0.8125, 1.0, 0.8125, 0.5, 0.8125, 0.5, 0.8125, 1.0, 0.7812, 1.0, 0.7812, 0.5, 0.7812, 0.5, 0.7812, 1.0, 0.75, 1.0, 0.75, 0.5, 0.75, 0.5, 0.75, 1.0, 0.7188, 1.0, 0.7188, 0.5, 0.7188, 0.5, 0.7188, 1.0, 0.6875, 1.0, 0.6875, 0.5, 0.6875, 0.5, 0.6875, 1.0, 0.6562, 1.0, 0.6562, 0.5, 0.6562, 0.5, 0.6562, 1.0, 0.625, 1.0, 0.625, 0.5, 0.625, 0.5, 0.625, 1.0, 0.5938, 1.0, 0.5938, 0.5, 0.5938, 0.5, 0.5938, 1.0, 0.5625, 1.0, 0.5625, 0.5, 0.5625, 0.5, 0.5625, 1.0, 0.5312, 1.0, 0.5312, 0.5, 0.5312, 0.5, 0.5312, 1.0, 0.5, 1.0, 0.5, 0.5, 0.5, 0.5, 0.5, 1.0, 0.4688, 1.0, 0.4688, 0.5, 0.4688, 0.5, 0.4688, 1.0, 0.4375, 1.0, 0.4375, 0.5, 0.4375, 0.5, 0.4375, 1.0, 0.4062, 1.0, 0.4062, 0.5, 0.4062, 0.5, 0.4062, 1.0, 0.375, 1.0, 0.375, 0.5, 0.375, 0.5, 0.375, 1.0, 0.3438, 1.0, 0.3438, 0.5, 0.3438, 0.5, 0.3438, 1.0, 0.3125, 1.0, 0.3125, 0.5, 0.3125, 0.5, 0.3125, 1.0, 0.2812, 1.0, 0.2812, 0.5, 0.2812, 0.5, 0.2812, 1.0, 0.25, 1.0, 0.25, 0.5, 0.25, 0.5, 0.25, 1.0, 0.2188, 1.0, 0.2188, 0.5, 0.2188, 0.5, 0.2188, 1.0, 0.1875, 1.0, 0.1875, 0.5, 0.1875, 0.5, 0.1875, 1.0, 0.1562, 1.0, 0.1562, 0.5, 0.1562, 0.5, 0.1562, 1.0, 0.125, 1.0, 0.125, 0.5, 0.125, 0.5, 0.125, 1.0, 0.09375, 1.0, 0.09375, 0.5, 0.09375, 0.5, 0.09375, 1.0, 0.0625, 1.0, 0.0625, 0.5, 0.2968, 0.4854, 0.25, 0.49, 0.2032, 0.4854, 0.1582, 0.4717, 0.1167, 0.4496, 0.08029, 0.4197, 0.05045, 0.3833, 0.02827, 0.3418, 0.01461, 0.2968, 0.01, 0.25, 0.01461, 0.2032, 0.02827, 0.1582, 0.05045, 0.1167, 0.08029, 0.08029, 0.1167, 0.05045, 0.1582, 0.02827, 0.2032, 0.01461, 0.25, 0.01, 0.2968, 0.01461, 0.3418, 0.02827, 0.3833, 0.05045, 0.4197, 0.08029, 0.4496, 0.1167, 0.4717, 0.1582, 0.4854, 0.2032, 0.49, 0.25, 0.4854, 0.2968, 0.4717, 0.3418, 0.4496, 0.3833, 0.4197, 0.4197, 0.3833, 0.4496, 0.3418, 0.4717, 0.0625, 0.5, 0.0625, 1.0, 0.03125, 1.0, 0.03125, 0.5, 0.03125, 0.5, 0.03125, 1.0, 0.0, 1.0, 0.0, 0.5, 0.75, 0.49, 0.7968, 0.4854, 0.8418, 0.4717, 0.8833, 0.4496, 0.9197, 0.4197, 0.9496, 0.3833, 0.9717, 0.3418, 0.9854, 0.2968, 0.99, 0.25, 0.9854, 0.2032, 0.9717, 0.1582, 0.9496, 0.1167, 0.9197, 0.08029, 0.8833, 0.05045, 0.8418, 0.02827, 0.7968, 0.01461, 0.75, 0.01, 0.7032, 0.01461, 0.6582, 0.02827, 0.6167, 0.05045, 0.5803, 0.08029, 0.5504, 0.1167, 0.5283, 0.1582, 0.5146, 0.2032, 0.51, 0.25, 0.5146, 0.2968, 0.5283, 0.3418, 0.5504, 0.3833, 0.5803, 0.4197, 0.6167, 0.4496, 0.6582, 0.4717, 0.7032, 0.4854])
me_cylinder_005.update()
me_cube_002 = bpy.data.meshes.new('Cube.002')
me_cube_002.from_pydata([(-1.0, -1.0, -1.0), (-1.0, -1.0, 1.0), (-1.0, 1.0, -1.0), (-1.0, 1.0, 1.0), (1.0, -1.0, -1.0), (1.0, -1.0, 1.0), (1.0, 1.0, -1.0), (1.0, 1.0, 1.0)], [], [(0, 1, 3, 2), (2, 3, 7, 6), (6, 7, 5, 4), (4, 5, 1, 0), (2, 6, 4, 0), (7, 3, 1, 5)])
_uv = me_cube_002.uv_layers.new(name='UVMap')
_uv.uv.foreach_set('vector', [0.375, 0.0, 0.625, 0.0, 0.625, 0.25, 0.375, 0.25, 0.375, 0.25, 0.625, 0.25, 0.625, 0.5, 0.375, 0.5, 0.375, 0.5, 0.625, 0.5, 0.625, 0.75, 0.375, 0.75, 0.375, 0.75, 0.625, 0.75, 0.625, 1.0, 0.375, 1.0, 0.125, 0.5, 0.375, 0.5, 0.375, 0.75, 0.125, 0.75, 0.625, 0.5, 0.875, 0.5, 0.875, 0.75, 0.625, 0.75])
me_cube_002.update()

# ---- objects
ob_cylinder = bpy.data.objects.new('Cylinder', me_cylinder_001)
ob_plane = bpy.data.objects.new('Plane', me_plane)
ob_cylinder_001_convcolonly = bpy.data.objects.new('Cylinder.001-convcolonly', me_cylinder_005)
ob_cube_convcolonly = bpy.data.objects.new('Cube-convcolonly', me_cube_002)

# ---- transforms, parenting, visibility, modifiers, constraints
ob_cylinder.location = (0.0, 0.0, 0.0)
ob_plane.location = (0.006391, -0.12, 3.546)
ob_plane.rotation_euler = (0.9111, -0.0, 0.0)
ob_plane.scale = (1.0, 1.0, 0.5842)
_m = ob_plane.modifiers.new('Bevel', 'BEVEL')
_m.width = 5.26
_m.width_pct = 5.26
_m.offset_type = 'PERCENT'
ob_cylinder_001_convcolonly.location = (0.0, 0.0, 0.0)
ob_cube_convcolonly.location = (0.008255, -0.125, 3.541)
ob_cube_convcolonly.rotation_euler = (-0.6599, -1.361e-16, 4.661e-17)
ob_cube_convcolonly.scale = (0.3976, 0.09572, 0.5201)

# ---- collection membership
col_collection.objects.link(ob_cylinder)
col_collection.objects.link(ob_plane)
col_collection.objects.link(ob_cylinder_001_convcolonly)
col_collection.objects.link(ob_cube_convcolonly)

# ---- scene / render settings (as saved in the file)
scene.frame_start = 1; scene.frame_end = 250; scene.frame_set(1)
scene.render.engine = 'BLENDER_EEVEE_NEXT'
scene.cycles.sampling_pattern = 'TABULATED_SOBOL'
scene.cycles.use_light_tree = False
scene.view_settings.view_transform = 'Filmic'
bpy.context.view_layer.update()

# ---- added for rendering (the .blend has no active camera and no usable light): camera, sun
cam_auto = bpy.data.cameras.new('AutoCamera')
cam_auto.lens = 50.0
cam_auto.sensor_width = 36.0
cam_auto.clip_end = 1000.0
ob_auto_camera = bpy.data.objects.new('AutoCamera', cam_auto)
scene.collection.objects.link(ob_auto_camera)
ob_auto_camera.location = (4.54061, -5.44874, 5.63776)
ob_auto_camera.rotation_euler = (1.09748, -7.21219e-08, 0.694738)
scene.camera = ob_auto_camera
light_auto_sun = bpy.data.lights.new('AutoSun', 'SUN')
light_auto_sun.energy = 3.0
light_auto_sun.angle = 0.0523599
ob_auto_sun = bpy.data.objects.new('AutoSun', light_auto_sun)
scene.collection.objects.link(ob_auto_sun)
ob_auto_sun.rotation_euler = (0.872665, 0.174533, 0.523599)
bpy.context.view_layer.update()
